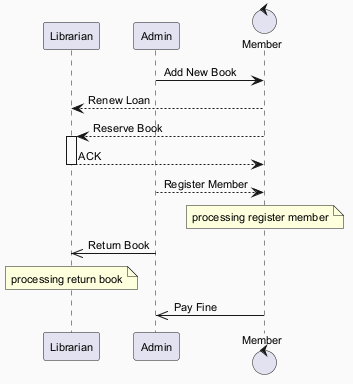

The diagram above was rendered by PlantUML. Its source (embedded in the PNG):
@startuml
skinparam backgroundColor #FAFAFA
skinparam classBackgroundColor #FFF3E0
skinparam classBorderColor #E65100
skinparam defaultFontSize 11
participant "Librarian" as L
participant "Admin" as A
control "Member" as M
A -> M : Add New Book
M --> L : Renew Loan
M --> L : Reserve Book
activate L
L --> M : ACK
deactivate L
A --> M : Register Member
note over M : processing register member
A ->> L : Return Book
note over L : processing return book
M ->> A : Pay Fine
@enduml